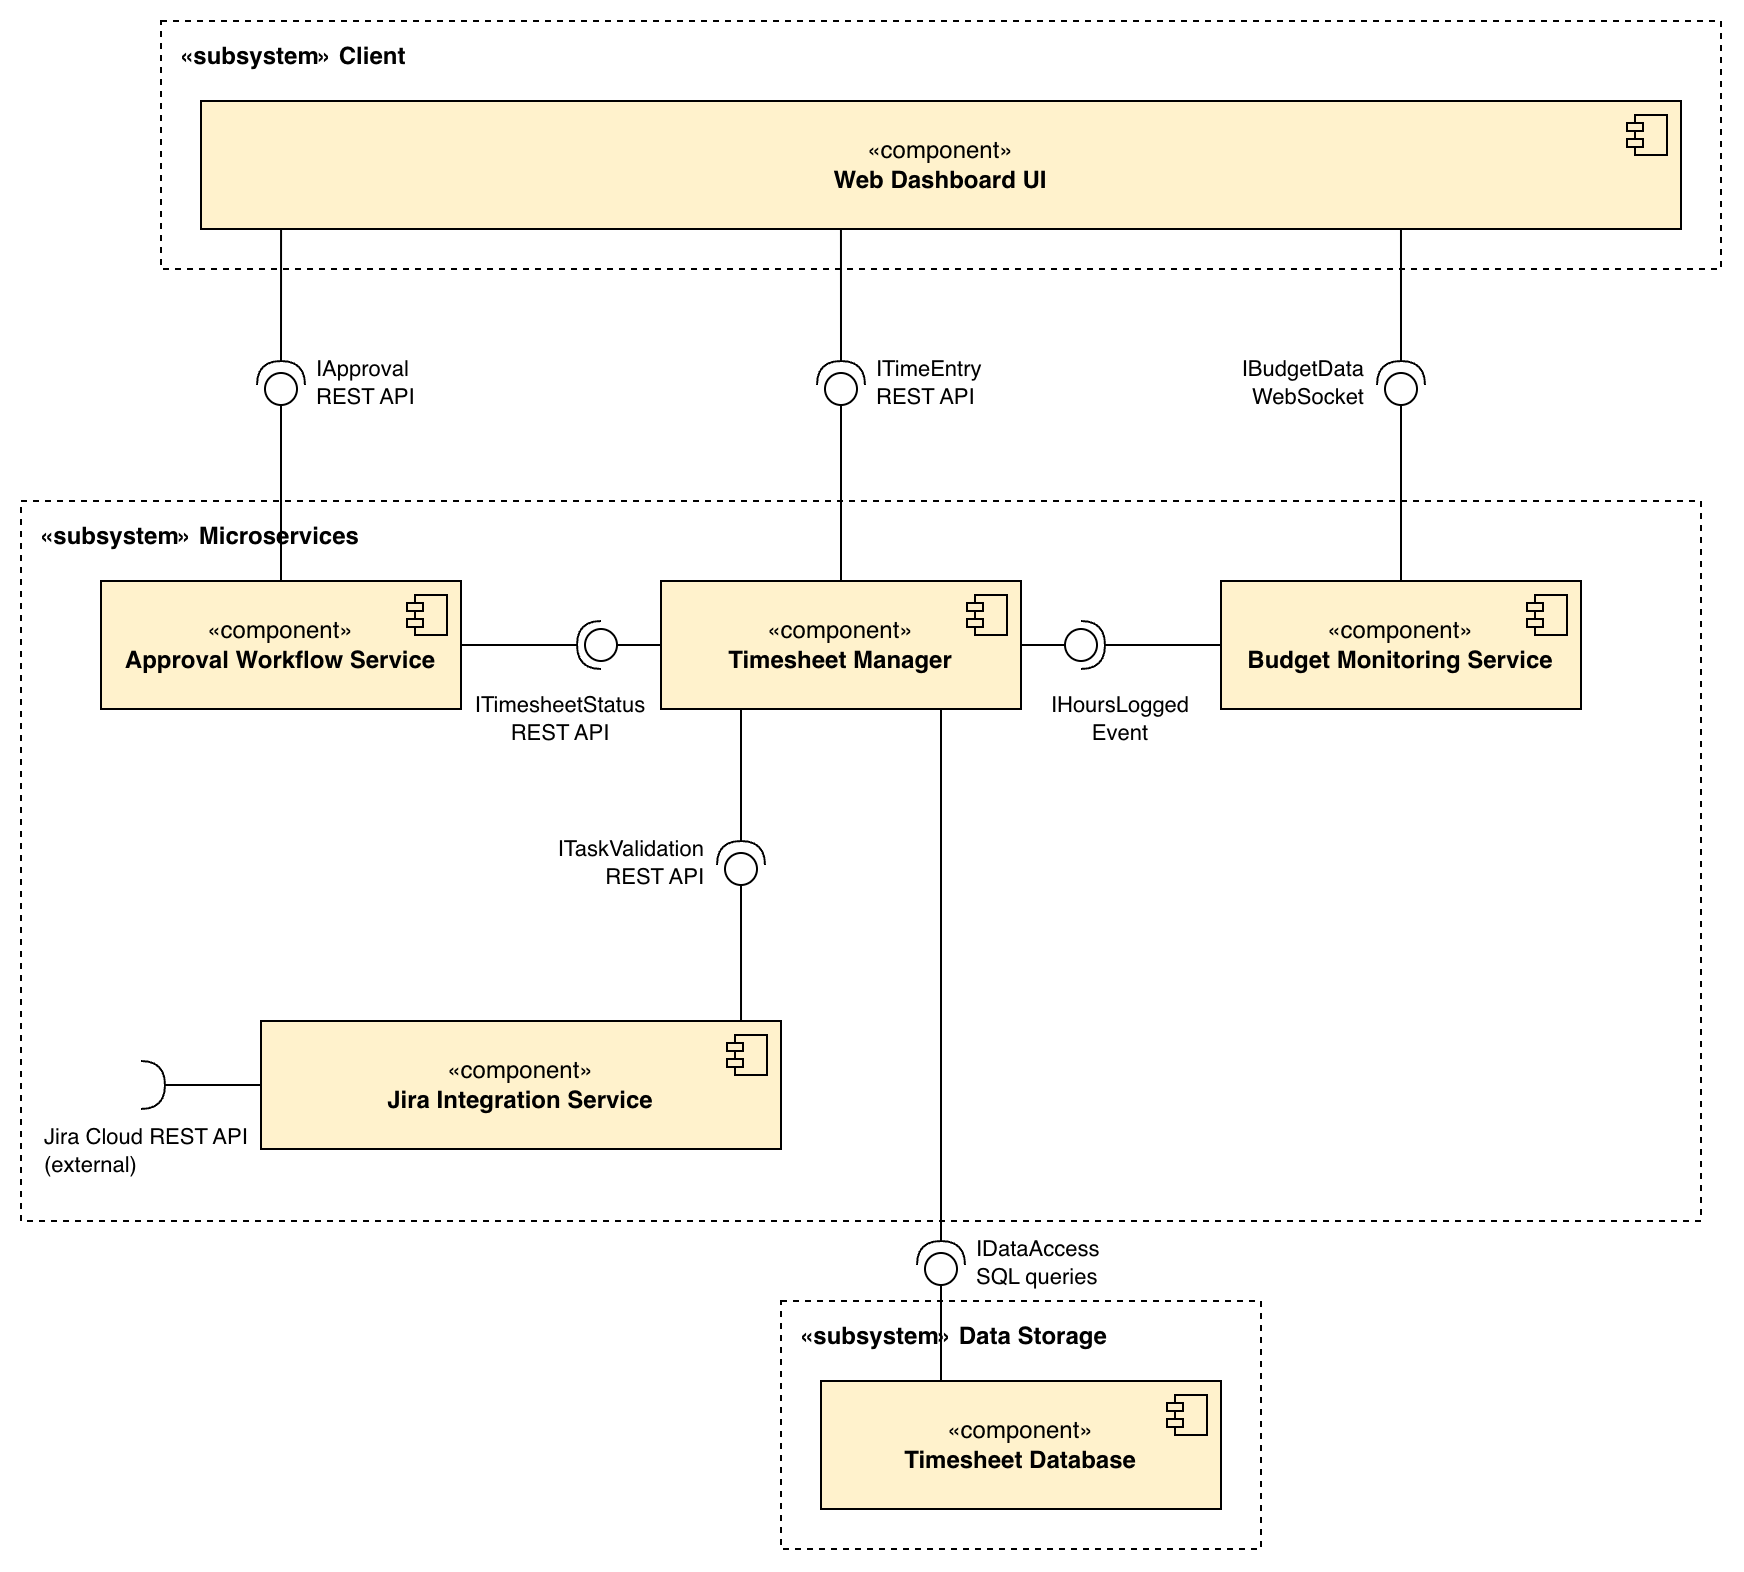

The diagram above was exported from draw.io. Its source (the exported page's mxGraphModel, read from the mxfile embedded in the PNG):
<mxGraphModel dx="964" dy="668" grid="1" gridSize="10" guides="1" tooltips="1" connect="1" arrows="1" fold="1" page="1" pageScale="1" pageWidth="850" pageHeight="1100" math="0" shadow="0">
  <root>
    <mxCell id="0" />
    <mxCell id="1" parent="0" />
    <mxCell id="c2" parent="1" style="rounded=0;whiteSpace=wrap;html=1;fillColor=none;dashed=1;align=left;verticalAlign=top;spacingLeft=8;spacingTop=4;fontStyle=1;fontColor=#000000;strokeColor=#000000;" value="«subsystem» Client" vertex="1">
      <mxGeometry height="124" width="780" x="110" y="20" as="geometry" />
    </mxCell>
    <mxCell id="c3" parent="1" style="rounded=0;whiteSpace=wrap;html=1;fillColor=none;dashed=1;align=left;verticalAlign=top;spacingLeft=8;spacingTop=4;fontStyle=1;fontColor=#000000;strokeColor=#000000;" value="«subsystem» Microservices" vertex="1">
      <mxGeometry height="360" width="840" x="40" y="260" as="geometry" />
    </mxCell>
    <mxCell id="c4" parent="1" style="rounded=0;whiteSpace=wrap;html=1;fillColor=none;dashed=1;align=left;verticalAlign=top;spacingLeft=8;spacingTop=4;fontStyle=1;fontColor=#000000;strokeColor=#000000;" value="«subsystem» Data Storage" vertex="1">
      <mxGeometry height="124" width="240" x="420" y="660" as="geometry" />
    </mxCell>
    <mxCell id="c5" parent="1" style="html=1;dropTarget=0;whiteSpace=wrap;fillColor=#FFF2CC;strokeColor=#000000;fontColor=#000000;" value="«component»&lt;br&gt;&lt;b&gt;Web Dashboard UI&lt;/b&gt;" vertex="1">
      <mxGeometry height="64" width="740" x="130" y="60" as="geometry" />
    </mxCell>
    <mxCell id="c6" parent="c5" style="shape=module;jettyWidth=8;jettyHeight=4;fillColor=#FFF2CC;strokeColor=#000000;" value="" vertex="1">
      <mxGeometry height="20" relative="1" width="20" x="1" as="geometry">
        <mxPoint x="-27" y="7" as="offset" />
      </mxGeometry>
    </mxCell>
    <mxCell id="c7" parent="1" style="html=1;dropTarget=0;whiteSpace=wrap;fillColor=#FFF2CC;strokeColor=#000000;fontColor=#000000;" value="«component»&lt;br&gt;&lt;b&gt;Approval Workflow Service&lt;/b&gt;" vertex="1">
      <mxGeometry height="64" width="180" x="80" y="300" as="geometry" />
    </mxCell>
    <mxCell id="c8" parent="c7" style="shape=module;jettyWidth=8;jettyHeight=4;fillColor=#FFF2CC;strokeColor=#000000;" value="" vertex="1">
      <mxGeometry height="20" relative="1" width="20" x="1" as="geometry">
        <mxPoint x="-27" y="7" as="offset" />
      </mxGeometry>
    </mxCell>
    <mxCell id="c9" parent="1" style="html=1;dropTarget=0;whiteSpace=wrap;fillColor=#FFF2CC;strokeColor=#000000;fontColor=#000000;" value="«component»&lt;br&gt;&lt;b&gt;Timesheet Manager&lt;/b&gt;" vertex="1">
      <mxGeometry height="64" width="180" x="360" y="300" as="geometry" />
    </mxCell>
    <mxCell id="c10" parent="c9" style="shape=module;jettyWidth=8;jettyHeight=4;fillColor=#FFF2CC;strokeColor=#000000;" value="" vertex="1">
      <mxGeometry height="20" relative="1" width="20" x="1" as="geometry">
        <mxPoint x="-27" y="7" as="offset" />
      </mxGeometry>
    </mxCell>
    <mxCell id="c11" parent="1" style="html=1;dropTarget=0;whiteSpace=wrap;fillColor=#FFF2CC;strokeColor=#000000;fontColor=#000000;" value="«component»&lt;br&gt;&lt;b&gt;Budget Monitoring Service&lt;/b&gt;" vertex="1">
      <mxGeometry height="64" width="180" x="640" y="300" as="geometry" />
    </mxCell>
    <mxCell id="c12" parent="c11" style="shape=module;jettyWidth=8;jettyHeight=4;fillColor=#FFF2CC;strokeColor=#000000;" value="" vertex="1">
      <mxGeometry height="20" relative="1" width="20" x="1" as="geometry">
        <mxPoint x="-27" y="7" as="offset" />
      </mxGeometry>
    </mxCell>
    <mxCell id="c13" parent="1" style="html=1;dropTarget=0;whiteSpace=wrap;fillColor=#FFF2CC;strokeColor=#000000;fontColor=#000000;" value="«component»&lt;br&gt;&lt;b&gt;Jira Integration Service&lt;/b&gt;" vertex="1">
      <mxGeometry height="64" width="260" x="160" y="520" as="geometry" />
    </mxCell>
    <mxCell id="c14" parent="c13" style="shape=module;jettyWidth=8;jettyHeight=4;fillColor=#FFF2CC;strokeColor=#000000;" value="" vertex="1">
      <mxGeometry height="20" relative="1" width="20" x="1" as="geometry">
        <mxPoint x="-27" y="7" as="offset" />
      </mxGeometry>
    </mxCell>
    <mxCell id="c15" parent="1" style="html=1;dropTarget=0;whiteSpace=wrap;fillColor=#FFF2CC;strokeColor=#000000;fontColor=#000000;" value="«component»&lt;br&gt;&lt;b&gt;Timesheet Database&lt;/b&gt;" vertex="1">
      <mxGeometry height="64" width="200" x="440" y="700" as="geometry" />
    </mxCell>
    <mxCell id="c16" parent="c15" style="shape=module;jettyWidth=8;jettyHeight=4;fillColor=#FFF2CC;strokeColor=#000000;" value="" vertex="1">
      <mxGeometry height="20" relative="1" width="20" x="1" as="geometry">
        <mxPoint x="-27" y="7" as="offset" />
      </mxGeometry>
    </mxCell>
    <mxCell id="c17" parent="1" style="shape=requiredInterface;html=1;fillColor=none;strokeColor=#000000;direction=north;" value="" vertex="1">
      <mxGeometry height="12" width="24" x="158" y="190" as="geometry" />
    </mxCell>
    <mxCell id="c18" parent="1" style="ellipse;html=1;fillColor=#FFFFFF;strokeColor=#000000;" value="" vertex="1">
      <mxGeometry height="16" width="16" x="162" y="196" as="geometry" />
    </mxCell>
    <mxCell id="c19" edge="1" parent="1" source="c5" style="endArrow=none;html=1;rounded=0;exitX=0.0541;exitY=1;exitDx=0;exitDy=0;" target="c17">
      <mxGeometry relative="1" as="geometry" />
    </mxCell>
    <mxCell id="c20" edge="1" parent="1" source="c18" style="endArrow=none;html=1;rounded=0;entryX=0.5000;entryY=0;entryDx=0;entryDy=0;" target="c7">
      <mxGeometry relative="1" as="geometry" />
    </mxCell>
    <mxCell id="c21" parent="1" style="text;html=1;whiteSpace=wrap;fontSize=11;fontColor=#000000;verticalAlign=middle;align=left;" value="IApproval&lt;br&gt;REST API" vertex="1">
      <mxGeometry height="34" width="110" x="186" y="184" as="geometry" />
    </mxCell>
    <mxCell id="c22" parent="1" style="shape=requiredInterface;html=1;fillColor=none;strokeColor=#000000;direction=north;" value="" vertex="1">
      <mxGeometry height="12" width="24" x="438" y="190" as="geometry" />
    </mxCell>
    <mxCell id="c23" parent="1" style="ellipse;html=1;fillColor=#FFFFFF;strokeColor=#000000;" value="" vertex="1">
      <mxGeometry height="16" width="16" x="442" y="196" as="geometry" />
    </mxCell>
    <mxCell id="c24" edge="1" parent="1" source="c5" style="endArrow=none;html=1;rounded=0;exitX=0.4324;exitY=1;exitDx=0;exitDy=0;" target="c22">
      <mxGeometry relative="1" as="geometry" />
    </mxCell>
    <mxCell id="c25" edge="1" parent="1" source="c23" style="endArrow=none;html=1;rounded=0;entryX=0.5000;entryY=0;entryDx=0;entryDy=0;" target="c9">
      <mxGeometry relative="1" as="geometry" />
    </mxCell>
    <mxCell id="c26" parent="1" style="text;html=1;whiteSpace=wrap;fontSize=11;fontColor=#000000;verticalAlign=middle;align=left;" value="ITimeEntry&lt;br&gt;REST API" vertex="1">
      <mxGeometry height="34" width="110" x="466" y="184" as="geometry" />
    </mxCell>
    <mxCell id="c27" parent="1" style="shape=requiredInterface;html=1;fillColor=none;strokeColor=#000000;direction=north;" value="" vertex="1">
      <mxGeometry height="12" width="24" x="718" y="190" as="geometry" />
    </mxCell>
    <mxCell id="c28" parent="1" style="ellipse;html=1;fillColor=#FFFFFF;strokeColor=#000000;" value="" vertex="1">
      <mxGeometry height="16" width="16" x="722" y="196" as="geometry" />
    </mxCell>
    <mxCell id="c29" edge="1" parent="1" source="c5" style="endArrow=none;html=1;rounded=0;exitX=0.8108;exitY=1;exitDx=0;exitDy=0;" target="c27">
      <mxGeometry relative="1" as="geometry" />
    </mxCell>
    <mxCell id="c30" edge="1" parent="1" source="c28" style="endArrow=none;html=1;rounded=0;entryX=0.5000;entryY=0;entryDx=0;entryDy=0;" target="c11">
      <mxGeometry relative="1" as="geometry" />
    </mxCell>
    <mxCell id="c31" parent="1" style="text;html=1;whiteSpace=wrap;fontSize=11;fontColor=#000000;verticalAlign=middle;align=right;" value="IBudgetData&lt;br&gt;WebSocket" vertex="1">
      <mxGeometry height="34" width="110" x="604" y="184" as="geometry" />
    </mxCell>
    <mxCell id="c32" parent="1" style="shape=requiredInterface;html=1;fillColor=none;strokeColor=#000000;direction=north;" value="" vertex="1">
      <mxGeometry height="12" width="24" x="388" y="430" as="geometry" />
    </mxCell>
    <mxCell id="c33" parent="1" style="ellipse;html=1;fillColor=#FFFFFF;strokeColor=#000000;" value="" vertex="1">
      <mxGeometry height="16" width="16" x="392" y="436" as="geometry" />
    </mxCell>
    <mxCell id="c34" edge="1" parent="1" source="c9" style="endArrow=none;html=1;rounded=0;exitX=0.2222;exitY=1;exitDx=0;exitDy=0;" target="c32">
      <mxGeometry relative="1" as="geometry" />
    </mxCell>
    <mxCell id="c35" edge="1" parent="1" source="c33" style="endArrow=none;html=1;rounded=0;entryX=0.9231;entryY=0;entryDx=0;entryDy=0;" target="c13">
      <mxGeometry relative="1" as="geometry" />
    </mxCell>
    <mxCell id="c36" parent="1" style="text;html=1;whiteSpace=wrap;fontSize=11;fontColor=#000000;verticalAlign=middle;align=right;" value="ITaskValidation&lt;br&gt;REST API" vertex="1">
      <mxGeometry height="34" width="110" x="274" y="424" as="geometry" />
    </mxCell>
    <mxCell id="c37" parent="1" style="shape=requiredInterface;html=1;fillColor=none;strokeColor=#000000;direction=north;" value="" vertex="1">
      <mxGeometry height="12" width="24" x="488" y="630" as="geometry" />
    </mxCell>
    <mxCell id="c38" parent="1" style="ellipse;html=1;fillColor=#FFFFFF;strokeColor=#000000;" value="" vertex="1">
      <mxGeometry height="16" width="16" x="492" y="636" as="geometry" />
    </mxCell>
    <mxCell id="c39" edge="1" parent="1" source="c9" style="endArrow=none;html=1;rounded=0;exitX=0.7778;exitY=1;exitDx=0;exitDy=0;" target="c37">
      <mxGeometry relative="1" as="geometry" />
    </mxCell>
    <mxCell id="c40" edge="1" parent="1" source="c38" style="endArrow=none;html=1;rounded=0;entryX=0.3000;entryY=0;entryDx=0;entryDy=0;" target="c15">
      <mxGeometry relative="1" as="geometry" />
    </mxCell>
    <mxCell id="c41" parent="1" style="text;html=1;whiteSpace=wrap;fontSize=11;fontColor=#000000;verticalAlign=middle;align=left;" value="IDataAccess&lt;br&gt;SQL queries" vertex="1">
      <mxGeometry height="34" width="110" x="516" y="624" as="geometry" />
    </mxCell>
    <mxCell id="c42" parent="1" style="shape=requiredInterface;html=1;fillColor=none;strokeColor=#000000;direction=west;" value="" vertex="1">
      <mxGeometry height="24" width="12" x="318" y="320" as="geometry" />
    </mxCell>
    <mxCell id="c43" parent="1" style="ellipse;html=1;fillColor=#FFFFFF;strokeColor=#000000;" value="" vertex="1">
      <mxGeometry height="16" width="16" x="322" y="324" as="geometry" />
    </mxCell>
    <mxCell id="c44" edge="1" parent="1" source="c7" style="endArrow=none;html=1;rounded=0;exitX=1;exitY=0.5;exitDx=0;exitDy=0;" target="c42">
      <mxGeometry relative="1" as="geometry" />
    </mxCell>
    <mxCell id="c45" edge="1" parent="1" source="c43" style="endArrow=none;html=1;rounded=0;entryX=0;entryY=0.5;entryDx=0;entryDy=0;" target="c9">
      <mxGeometry relative="1" as="geometry" />
    </mxCell>
    <mxCell id="c46" parent="1" style="text;html=1;whiteSpace=wrap;fontSize=11;fontColor=#000000;verticalAlign=middle;align=center;" value="ITimesheetStatus&lt;br&gt;REST API" vertex="1">
      <mxGeometry height="34" width="96" x="262" y="352" as="geometry" />
    </mxCell>
    <mxCell id="c47" parent="1" style="shape=requiredInterface;html=1;fillColor=none;strokeColor=#000000;direction=east;" value="" vertex="1">
      <mxGeometry height="24" width="12" x="570" y="320" as="geometry" />
    </mxCell>
    <mxCell id="c48" parent="1" style="ellipse;html=1;fillColor=#FFFFFF;strokeColor=#000000;" value="" vertex="1">
      <mxGeometry height="16" width="16" x="562" y="324" as="geometry" />
    </mxCell>
    <mxCell id="c49" edge="1" parent="1" source="c11" style="endArrow=none;html=1;rounded=0;exitX=0;exitY=0.5;exitDx=0;exitDy=0;" target="c47">
      <mxGeometry relative="1" as="geometry" />
    </mxCell>
    <mxCell id="c50" edge="1" parent="1" source="c48" style="endArrow=none;html=1;rounded=0;entryX=1;entryY=0.5;entryDx=0;entryDy=0;" target="c9">
      <mxGeometry relative="1" as="geometry" />
    </mxCell>
    <mxCell id="c51" parent="1" style="text;html=1;whiteSpace=wrap;fontSize=11;fontColor=#000000;verticalAlign=middle;align=center;" value="IHoursLogged&lt;br&gt;Event" vertex="1">
      <mxGeometry height="34" width="96" x="542" y="352" as="geometry" />
    </mxCell>
    <mxCell id="c52" parent="1" style="shape=requiredInterface;html=1;fillColor=none;strokeColor=#000000;direction=east;" value="" vertex="1">
      <mxGeometry height="24" width="12" x="100" y="540" as="geometry" />
    </mxCell>
    <mxCell id="c53" edge="1" parent="1" source="c13" style="endArrow=none;html=1;rounded=0;exitX=0;exitY=0.5;exitDx=0;exitDy=0;" target="c52">
      <mxGeometry relative="1" as="geometry" />
    </mxCell>
    <mxCell id="c54" parent="1" style="text;html=1;whiteSpace=wrap;fontSize=11;fontColor=#000000;verticalAlign=middle;align=left;" value="Jira Cloud REST API&lt;br&gt;(external)" vertex="1">
      <mxGeometry height="34" width="130" x="50" y="568" as="geometry" />
    </mxCell>
  </root>
</mxGraphModel>